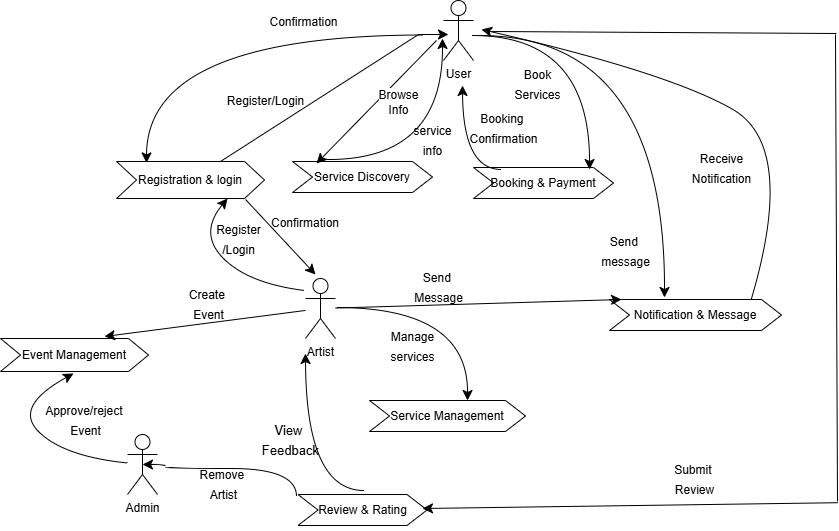

The diagram above was exported from draw.io. Its source (the exported page's mxGraphModel, read from the mxfile embedded in the PNG):
<mxGraphModel dx="1390" dy="918" grid="0" gridSize="10" guides="1" tooltips="1" connect="1" arrows="1" fold="1" page="0" pageScale="1" pageWidth="850" pageHeight="1100" math="0" shadow="0">
  <root>
    <mxCell id="0" />
    <mxCell id="1" parent="0" />
    <mxCell id="lkd32JizGPE5iy-MNdWA-1" value="User" style="shape=umlActor;verticalLabelPosition=bottom;verticalAlign=top;html=1;outlineConnect=0;" vertex="1" parent="1">
      <mxGeometry x="249" y="-42" width="30" height="60" as="geometry" />
    </mxCell>
    <mxCell id="lkd32JizGPE5iy-MNdWA-2" value="Registration &amp;amp; login" style="shape=step;perimeter=stepPerimeter;whiteSpace=wrap;html=1;fixedSize=1;" vertex="1" parent="1">
      <mxGeometry x="-78" y="119" width="148" height="37" as="geometry" />
    </mxCell>
    <mxCell id="lkd32JizGPE5iy-MNdWA-4" value="&lt;font style=&quot;font-size: 12px;&quot;&gt;Confirmation&lt;/font&gt;" style="text;html=1;align=center;verticalAlign=middle;resizable=0;points=[];autosize=1;strokeColor=none;fillColor=none;fontSize=16;" vertex="1" parent="1">
      <mxGeometry x="66" y="-38" width="86" height="31" as="geometry" />
    </mxCell>
    <mxCell id="lkd32JizGPE5iy-MNdWA-6" value="" style="curved=1;endArrow=classic;html=1;rounded=0;fontSize=12;startSize=8;endSize=8;exitX=0;exitY=0.3333333333333333;exitDx=0;exitDy=0;exitPerimeter=0;edgeStyle=orthogonalEdgeStyle;entryX=0.203;entryY=0.038;entryDx=0;entryDy=0;entryPerimeter=0;" edge="1" parent="1" target="lkd32JizGPE5iy-MNdWA-2">
      <mxGeometry width="50" height="50" relative="1" as="geometry">
        <mxPoint x="228.5" y="-7.5" as="sourcePoint" />
        <mxPoint x="-46.98400000000004" y="72.5" as="targetPoint" />
      </mxGeometry>
    </mxCell>
    <mxCell id="lkd32JizGPE5iy-MNdWA-7" value="&lt;font style=&quot;font-size: 12px;&quot;&gt;Register/Login&lt;/font&gt;" style="text;html=1;align=center;verticalAlign=middle;resizable=0;points=[];autosize=1;strokeColor=none;fillColor=none;fontSize=16;" vertex="1" parent="1">
      <mxGeometry x="23" y="41" width="95" height="31" as="geometry" />
    </mxCell>
    <mxCell id="lkd32JizGPE5iy-MNdWA-9" value="Service Discovery" style="shape=step;perimeter=stepPerimeter;whiteSpace=wrap;html=1;fixedSize=1;" vertex="1" parent="1">
      <mxGeometry x="98" y="119" width="140" height="31" as="geometry" />
    </mxCell>
    <mxCell id="lkd32JizGPE5iy-MNdWA-13" value="" style="endArrow=classic;html=1;rounded=0;fontSize=12;startSize=8;endSize=8;edgeStyle=entityRelationEdgeStyle;exitX=0.5;exitY=0;exitDx=0;exitDy=0;" edge="1" parent="1" source="lkd32JizGPE5iy-MNdWA-2">
      <mxGeometry width="50" height="50" relative="1" as="geometry">
        <mxPoint x="-4" y="117" as="sourcePoint" />
        <mxPoint x="254" y="-8" as="targetPoint" />
      </mxGeometry>
    </mxCell>
    <mxCell id="lkd32JizGPE5iy-MNdWA-15" value="" style="endArrow=classic;html=1;rounded=0;fontSize=12;startSize=8;endSize=8;edgeStyle=orthogonalEdgeStyle;curved=1;" edge="1" parent="1">
      <mxGeometry width="50" height="50" relative="1" as="geometry">
        <mxPoint x="133" y="117" as="sourcePoint" />
        <mxPoint x="248" y="-4" as="targetPoint" />
      </mxGeometry>
    </mxCell>
    <mxCell id="lkd32JizGPE5iy-MNdWA-16" value="" style="endArrow=classic;html=1;rounded=0;fontSize=12;startSize=8;endSize=8;" edge="1" parent="1">
      <mxGeometry width="50" height="50" relative="1" as="geometry">
        <mxPoint x="242" y="-2" as="sourcePoint" />
        <mxPoint x="122" y="121" as="targetPoint" />
      </mxGeometry>
    </mxCell>
    <mxCell id="lkd32JizGPE5iy-MNdWA-18" value="Browse&lt;div&gt;Info&lt;/div&gt;" style="edgeLabel;html=1;align=center;verticalAlign=middle;resizable=0;points=[];fontSize=12;" vertex="1" connectable="0" parent="lkd32JizGPE5iy-MNdWA-16">
      <mxGeometry x="-0.2256" y="5" relative="1" as="geometry">
        <mxPoint x="5" y="10" as="offset" />
      </mxGeometry>
    </mxCell>
    <mxCell id="lkd32JizGPE5iy-MNdWA-17" value="&lt;font style=&quot;font-size: 12px;&quot;&gt;service&lt;/font&gt;&lt;div&gt;&lt;font style=&quot;font-size: 12px;&quot;&gt;info&lt;/font&gt;&lt;/div&gt;" style="text;html=1;align=center;verticalAlign=middle;resizable=0;points=[];autosize=1;strokeColor=none;fillColor=none;fontSize=16;" vertex="1" parent="1">
      <mxGeometry x="210" y="72" width="56" height="50" as="geometry" />
    </mxCell>
    <mxCell id="lkd32JizGPE5iy-MNdWA-19" value="Booking &amp;amp; Payment" style="shape=step;perimeter=stepPerimeter;whiteSpace=wrap;html=1;fixedSize=1;" vertex="1" parent="1">
      <mxGeometry x="279" y="125" width="140" height="31" as="geometry" />
    </mxCell>
    <mxCell id="lkd32JizGPE5iy-MNdWA-20" value="" style="curved=1;endArrow=classic;html=1;rounded=0;fontSize=12;startSize=8;endSize=8;exitX=0.2;exitY=0.065;exitDx=0;exitDy=0;exitPerimeter=0;edgeStyle=orthogonalEdgeStyle;" edge="1" parent="1" source="lkd32JizGPE5iy-MNdWA-19">
      <mxGeometry width="50" height="50" relative="1" as="geometry">
        <mxPoint x="280" y="116" as="sourcePoint" />
        <mxPoint x="268" y="43" as="targetPoint" />
      </mxGeometry>
    </mxCell>
    <mxCell id="lkd32JizGPE5iy-MNdWA-21" value="&lt;font style=&quot;font-size: 12px;&quot;&gt;Booking&amp;nbsp;&lt;/font&gt;&lt;div&gt;&lt;font style=&quot;font-size: 12px;&quot;&gt;Confirmation&lt;/font&gt;&lt;/div&gt;" style="text;html=1;align=center;verticalAlign=middle;resizable=0;points=[];autosize=1;strokeColor=none;fillColor=none;fontSize=16;" vertex="1" parent="1">
      <mxGeometry x="266" y="60" width="86" height="50" as="geometry" />
    </mxCell>
    <mxCell id="lkd32JizGPE5iy-MNdWA-24" value="" style="curved=1;endArrow=classic;html=1;rounded=0;fontSize=12;startSize=8;endSize=8;entryX=0.829;entryY=0.065;entryDx=0;entryDy=0;entryPerimeter=0;edgeStyle=orthogonalEdgeStyle;" edge="1" parent="1" target="lkd32JizGPE5iy-MNdWA-19">
      <mxGeometry width="50" height="50" relative="1" as="geometry">
        <mxPoint x="278" y="-7" as="sourcePoint" />
        <mxPoint x="388" y="-22" as="targetPoint" />
        <Array as="points">
          <mxPoint x="395" y="-7" />
        </Array>
      </mxGeometry>
    </mxCell>
    <mxCell id="lkd32JizGPE5iy-MNdWA-25" value="&lt;font style=&quot;font-size: 12px;&quot;&gt;Book&lt;/font&gt;&lt;div&gt;&lt;font style=&quot;font-size: 12px;&quot;&gt;Services&lt;/font&gt;&lt;/div&gt;" style="text;html=1;align=center;verticalAlign=middle;resizable=0;points=[];autosize=1;strokeColor=none;fillColor=none;fontSize=16;" vertex="1" parent="1">
      <mxGeometry x="311" y="16" width="64" height="50" as="geometry" />
    </mxCell>
    <mxCell id="lkd32JizGPE5iy-MNdWA-26" value="Notification &amp;amp; Message" style="shape=step;perimeter=stepPerimeter;whiteSpace=wrap;html=1;fixedSize=1;" vertex="1" parent="1">
      <mxGeometry x="415" y="257" width="172" height="31" as="geometry" />
    </mxCell>
    <mxCell id="lkd32JizGPE5iy-MNdWA-27" value="" style="curved=1;endArrow=classic;html=1;rounded=0;fontSize=12;startSize=8;endSize=8;edgeStyle=orthogonalEdgeStyle;" edge="1" parent="1">
      <mxGeometry width="50" height="50" relative="1" as="geometry">
        <mxPoint x="285" y="-7" as="sourcePoint" />
        <mxPoint x="470" y="255" as="targetPoint" />
      </mxGeometry>
    </mxCell>
    <mxCell id="lkd32JizGPE5iy-MNdWA-28" value="&lt;font style=&quot;font-size: 12px;&quot;&gt;Send&amp;nbsp;&lt;/font&gt;&lt;div&gt;&lt;font style=&quot;font-size: 12px;&quot;&gt;message&lt;/font&gt;&lt;/div&gt;" style="text;html=1;align=center;verticalAlign=middle;resizable=0;points=[];autosize=1;strokeColor=none;fillColor=none;fontSize=16;" vertex="1" parent="1">
      <mxGeometry x="397" y="183" width="67" height="50" as="geometry" />
    </mxCell>
    <mxCell id="lkd32JizGPE5iy-MNdWA-30" value="&lt;font style=&quot;font-size: 12px;&quot;&gt;Receive&lt;/font&gt;&lt;div&gt;&lt;font style=&quot;font-size: 12px;&quot;&gt;Notification&lt;/font&gt;&lt;/div&gt;" style="text;html=1;align=center;verticalAlign=middle;resizable=0;points=[];autosize=1;strokeColor=none;fillColor=none;fontSize=16;" vertex="1" parent="1">
      <mxGeometry x="488.5" y="100" width="77" height="50" as="geometry" />
    </mxCell>
    <mxCell id="lkd32JizGPE5iy-MNdWA-32" value="" style="curved=1;endArrow=classic;html=1;rounded=0;fontSize=12;startSize=8;endSize=8;" edge="1" parent="1">
      <mxGeometry width="50" height="50" relative="1" as="geometry">
        <mxPoint x="557" y="256" as="sourcePoint" />
        <mxPoint x="287" y="-13" as="targetPoint" />
        <Array as="points">
          <mxPoint x="602" y="103.5" />
          <mxPoint x="474" y="30" />
        </Array>
      </mxGeometry>
    </mxCell>
    <mxCell id="lkd32JizGPE5iy-MNdWA-33" value="Artist" style="shape=umlActor;verticalLabelPosition=bottom;verticalAlign=top;html=1;outlineConnect=0;" vertex="1" parent="1">
      <mxGeometry x="111" y="236" width="30" height="60" as="geometry" />
    </mxCell>
    <mxCell id="lkd32JizGPE5iy-MNdWA-40" value="" style="curved=1;endArrow=classic;html=1;rounded=0;fontSize=12;startSize=8;endSize=8;entryX=0.75;entryY=1;entryDx=0;entryDy=0;" edge="1" parent="1" target="lkd32JizGPE5iy-MNdWA-2">
      <mxGeometry width="50" height="50" relative="1" as="geometry">
        <mxPoint x="110" y="248" as="sourcePoint" />
        <mxPoint x="54" y="191" as="targetPoint" />
        <Array as="points">
          <mxPoint x="54" y="241" />
          <mxPoint x="4" y="191" />
        </Array>
      </mxGeometry>
    </mxCell>
    <mxCell id="lkd32JizGPE5iy-MNdWA-41" value="&lt;font style=&quot;font-size: 12px;&quot;&gt;Register&lt;/font&gt;&lt;div&gt;&lt;font style=&quot;font-size: 12px;&quot;&gt;/Login&lt;/font&gt;&lt;/div&gt;" style="text;html=1;align=center;verticalAlign=middle;resizable=0;points=[];autosize=1;strokeColor=none;fillColor=none;fontSize=16;" vertex="1" parent="1">
      <mxGeometry x="12" y="171" width="63" height="50" as="geometry" />
    </mxCell>
    <mxCell id="lkd32JizGPE5iy-MNdWA-43" value="" style="endArrow=classic;html=1;rounded=0;fontSize=12;startSize=8;endSize=8;exitX=0.872;exitY=1.027;exitDx=0;exitDy=0;exitPerimeter=0;" edge="1" parent="1" source="lkd32JizGPE5iy-MNdWA-2">
      <mxGeometry width="50" height="50" relative="1" as="geometry">
        <mxPoint x="86" y="228" as="sourcePoint" />
        <mxPoint x="121" y="232" as="targetPoint" />
      </mxGeometry>
    </mxCell>
    <mxCell id="lkd32JizGPE5iy-MNdWA-44" value="Confirmation" style="text;whiteSpace=wrap;html=1;" vertex="1" parent="1">
      <mxGeometry x="75" y="167" width="96" height="36" as="geometry" />
    </mxCell>
    <mxCell id="lkd32JizGPE5iy-MNdWA-45" value="Service Management" style="shape=step;perimeter=stepPerimeter;whiteSpace=wrap;html=1;fixedSize=1;" vertex="1" parent="1">
      <mxGeometry x="175" y="358" width="156" height="31" as="geometry" />
    </mxCell>
    <mxCell id="lkd32JizGPE5iy-MNdWA-46" value="" style="endArrow=classic;html=1;rounded=0;fontSize=12;startSize=8;endSize=8;entryX=0.07;entryY=0;entryDx=0;entryDy=0;entryPerimeter=0;" edge="1" parent="1" source="lkd32JizGPE5iy-MNdWA-33" target="lkd32JizGPE5iy-MNdWA-26">
      <mxGeometry width="50" height="50" relative="1" as="geometry">
        <mxPoint x="174" y="266" as="sourcePoint" />
        <mxPoint x="224" y="216" as="targetPoint" />
      </mxGeometry>
    </mxCell>
    <mxCell id="lkd32JizGPE5iy-MNdWA-48" value="&lt;font style=&quot;font-size: 12px;&quot;&gt;Send&amp;nbsp;&lt;/font&gt;&lt;div&gt;&lt;font style=&quot;font-size: 12px;&quot;&gt;Message&lt;/font&gt;&lt;/div&gt;" style="text;html=1;align=center;verticalAlign=middle;resizable=0;points=[];autosize=1;strokeColor=none;fillColor=none;fontSize=16;" vertex="1" parent="1">
      <mxGeometry x="210.5" y="218.5" width="67" height="50" as="geometry" />
    </mxCell>
    <mxCell id="lkd32JizGPE5iy-MNdWA-49" value="" style="curved=1;endArrow=classic;html=1;rounded=0;fontSize=12;startSize=8;endSize=8;edgeStyle=orthogonalEdgeStyle;" edge="1" parent="1">
      <mxGeometry width="50" height="50" relative="1" as="geometry">
        <mxPoint x="143" y="265" as="sourcePoint" />
        <mxPoint x="273" y="358" as="targetPoint" />
      </mxGeometry>
    </mxCell>
    <mxCell id="lkd32JizGPE5iy-MNdWA-51" value="&lt;font style=&quot;font-size: 12px;&quot;&gt;Manage&lt;/font&gt;&lt;div&gt;&lt;font style=&quot;font-size: 12px;&quot;&gt;services&lt;/font&gt;&lt;/div&gt;" style="text;html=1;align=center;verticalAlign=middle;resizable=0;points=[];autosize=1;strokeColor=none;fillColor=none;fontSize=16;" vertex="1" parent="1">
      <mxGeometry x="187" y="278" width="62" height="50" as="geometry" />
    </mxCell>
    <mxCell id="lkd32JizGPE5iy-MNdWA-52" value="Admin&lt;div&gt;&lt;br&gt;&lt;/div&gt;" style="shape=umlActor;verticalLabelPosition=bottom;verticalAlign=top;html=1;outlineConnect=0;" vertex="1" parent="1">
      <mxGeometry x="-67" y="392" width="30" height="60" as="geometry" />
    </mxCell>
    <mxCell id="lkd32JizGPE5iy-MNdWA-53" value="Event Management" style="shape=step;perimeter=stepPerimeter;whiteSpace=wrap;html=1;fixedSize=1;" vertex="1" parent="1">
      <mxGeometry x="-194" y="296" width="148" height="33" as="geometry" />
    </mxCell>
    <mxCell id="lkd32JizGPE5iy-MNdWA-54" value="" style="endArrow=classic;html=1;rounded=0;fontSize=12;startSize=8;endSize=8;" edge="1" parent="1" source="lkd32JizGPE5iy-MNdWA-33">
      <mxGeometry width="50" height="50" relative="1" as="geometry">
        <mxPoint x="4" y="297.5" as="sourcePoint" />
        <mxPoint x="-90" y="294" as="targetPoint" />
      </mxGeometry>
    </mxCell>
    <mxCell id="lkd32JizGPE5iy-MNdWA-55" value="&lt;font style=&quot;font-size: 12px;&quot;&gt;Create&amp;nbsp;&lt;/font&gt;&lt;div&gt;&lt;font style=&quot;font-size: 12px;&quot;&gt;Event&lt;/font&gt;&lt;/div&gt;" style="text;html=1;align=center;verticalAlign=middle;resizable=0;points=[];autosize=1;strokeColor=none;fillColor=none;fontSize=16;" vertex="1" parent="1">
      <mxGeometry x="-15" y="236" width="57" height="50" as="geometry" />
    </mxCell>
    <mxCell id="lkd32JizGPE5iy-MNdWA-56" value="" style="curved=1;endArrow=classic;html=1;rounded=0;fontSize=12;startSize=8;endSize=8;" edge="1" parent="1" source="lkd32JizGPE5iy-MNdWA-52">
      <mxGeometry width="50" height="50" relative="1" as="geometry">
        <mxPoint x="-181" y="414" as="sourcePoint" />
        <mxPoint x="-121" y="331" as="targetPoint" />
        <Array as="points">
          <mxPoint x="-131" y="414" />
          <mxPoint x="-181" y="364" />
        </Array>
      </mxGeometry>
    </mxCell>
    <mxCell id="lkd32JizGPE5iy-MNdWA-57" value="&lt;font style=&quot;font-size: 12px;&quot;&gt;Approve/reject&amp;nbsp;&lt;/font&gt;&lt;div&gt;&lt;font style=&quot;font-size: 12px;&quot;&gt;Event&lt;/font&gt;&lt;/div&gt;" style="text;html=1;align=center;verticalAlign=middle;resizable=0;points=[];autosize=1;strokeColor=none;fillColor=none;fontSize=16;" vertex="1" parent="1">
      <mxGeometry x="-159" y="351.5" width="99" height="50" as="geometry" />
    </mxCell>
    <mxCell id="lkd32JizGPE5iy-MNdWA-58" value="Review &amp;amp; Rating" style="shape=step;perimeter=stepPerimeter;whiteSpace=wrap;html=1;fixedSize=1;" vertex="1" parent="1">
      <mxGeometry x="103.5" y="452" width="129" height="31" as="geometry" />
    </mxCell>
    <mxCell id="lkd32JizGPE5iy-MNdWA-59" value="" style="curved=1;endArrow=classic;html=1;rounded=0;fontSize=12;startSize=8;endSize=8;edgeStyle=orthogonalEdgeStyle;" edge="1" parent="1">
      <mxGeometry width="50" height="50" relative="1" as="geometry">
        <mxPoint x="170" y="448" as="sourcePoint" />
        <mxPoint x="111" y="311" as="targetPoint" />
      </mxGeometry>
    </mxCell>
    <mxCell id="lkd32JizGPE5iy-MNdWA-60" value="&lt;font style=&quot;font-size: 13px;&quot;&gt;View&lt;/font&gt;&lt;div&gt;&lt;font style=&quot;font-size: 13px;&quot;&gt;&amp;nbsp;Feedback&lt;/font&gt;&lt;/div&gt;" style="text;html=1;align=center;verticalAlign=middle;resizable=0;points=[];autosize=1;strokeColor=none;fillColor=none;fontSize=16;" vertex="1" parent="1">
      <mxGeometry x="54" y="372" width="79" height="50" as="geometry" />
    </mxCell>
    <mxCell id="lkd32JizGPE5iy-MNdWA-61" value="" style="curved=1;endArrow=classic;html=1;rounded=0;fontSize=12;startSize=8;endSize=8;edgeStyle=orthogonalEdgeStyle;entryX=0.5;entryY=0.5;entryDx=0;entryDy=0;entryPerimeter=0;" edge="1" parent="1" target="lkd32JizGPE5iy-MNdWA-52">
      <mxGeometry width="50" height="50" relative="1" as="geometry">
        <mxPoint x="102" y="454" as="sourcePoint" />
        <mxPoint x="-30" y="418" as="targetPoint" />
        <Array as="points">
          <mxPoint x="102" y="426" />
          <mxPoint x="-29" y="426" />
          <mxPoint x="-29" y="422" />
        </Array>
      </mxGeometry>
    </mxCell>
    <mxCell id="lkd32JizGPE5iy-MNdWA-63" value="&lt;font style=&quot;font-size: 12px;&quot;&gt;Remove&amp;nbsp;&lt;/font&gt;&lt;div&gt;&lt;font style=&quot;font-size: 12px;&quot;&gt;Artist&lt;/font&gt;&lt;/div&gt;" style="text;html=1;align=center;verticalAlign=middle;resizable=0;points=[];autosize=1;strokeColor=none;fillColor=none;fontSize=16;" vertex="1" parent="1">
      <mxGeometry x="-4" y="416" width="66" height="50" as="geometry" />
    </mxCell>
    <mxCell id="lkd32JizGPE5iy-MNdWA-67" value="" style="endArrow=classic;html=1;rounded=0;fontSize=12;startSize=8;endSize=8;curved=1;entryX=1;entryY=0.25;entryDx=0;entryDy=0;" edge="1" parent="1">
      <mxGeometry width="50" height="50" relative="1" as="geometry">
        <mxPoint x="643.16" y="460.21" as="sourcePoint" />
        <mxPoint x="228.0022818791946" y="466.00026845637575" as="targetPoint" />
      </mxGeometry>
    </mxCell>
    <mxCell id="lkd32JizGPE5iy-MNdWA-68" value="" style="endArrow=none;html=1;rounded=0;fontSize=12;startSize=8;endSize=8;curved=1;" edge="1" parent="1">
      <mxGeometry width="50" height="50" relative="1" as="geometry">
        <mxPoint x="643" y="459" as="sourcePoint" />
        <mxPoint x="641" y="-8" as="targetPoint" />
      </mxGeometry>
    </mxCell>
    <mxCell id="lkd32JizGPE5iy-MNdWA-69" value="" style="endArrow=none;html=1;rounded=0;fontSize=12;startSize=8;endSize=8;curved=1;" edge="1" parent="1">
      <mxGeometry width="50" height="50" relative="1" as="geometry">
        <mxPoint x="297" y="-11" as="sourcePoint" />
        <mxPoint x="642" y="-9" as="targetPoint" />
      </mxGeometry>
    </mxCell>
    <mxCell id="lkd32JizGPE5iy-MNdWA-71" value="&lt;font style=&quot;font-size: 12px;&quot;&gt;Submit&amp;nbsp;&lt;/font&gt;&lt;div&gt;&lt;font style=&quot;font-size: 12px;&quot;&gt;Review&lt;/font&gt;&lt;/div&gt;" style="text;html=1;align=center;verticalAlign=middle;resizable=0;points=[];autosize=1;strokeColor=none;fillColor=none;fontSize=16;" vertex="1" parent="1">
      <mxGeometry x="470" y="411" width="59" height="50" as="geometry" />
    </mxCell>
  </root>
</mxGraphModel>